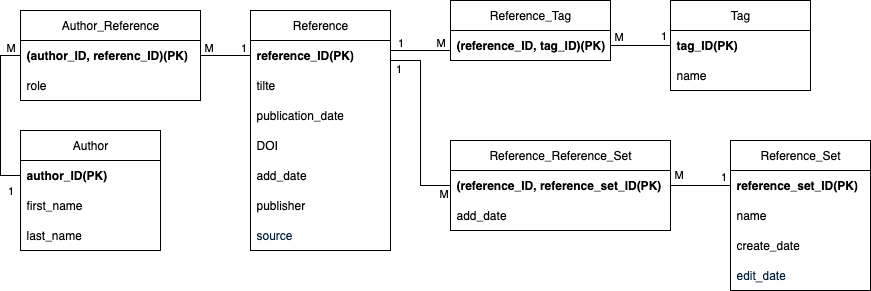

The diagram above was exported from draw.io. Its source (the exported page's mxGraphModel, read from the mxfile embedded in the PNG):
<mxGraphModel dx="973" dy="721" grid="1" gridSize="10" guides="1" tooltips="1" connect="1" arrows="1" fold="1" page="1" pageScale="1" pageWidth="850" pageHeight="1100" math="0" shadow="0">
  <root>
    <mxCell id="0" />
    <mxCell id="1" parent="0" />
    <mxCell id="YIVWj1N6qN33UJy234tw-1" value="Reference" style="swimlane;fontStyle=0;childLayout=stackLayout;horizontal=1;startSize=30;horizontalStack=0;resizeParent=1;resizeParentMax=0;resizeLast=0;collapsible=1;marginBottom=0;whiteSpace=wrap;html=1;" vertex="1" parent="1">
      <mxGeometry x="280" y="230" width="140" height="240" as="geometry" />
    </mxCell>
    <mxCell id="YIVWj1N6qN33UJy234tw-2" value="&lt;b&gt;&lt;span style=&quot;text-align: center;&quot;&gt;reference_&lt;/span&gt;ID(PK)&lt;/b&gt;" style="text;strokeColor=none;fillColor=none;align=left;verticalAlign=middle;spacingLeft=4;spacingRight=4;overflow=hidden;points=[[0,0.5],[1,0.5]];portConstraint=eastwest;rotatable=0;whiteSpace=wrap;html=1;" vertex="1" parent="YIVWj1N6qN33UJy234tw-1">
      <mxGeometry y="30" width="140" height="30" as="geometry" />
    </mxCell>
    <mxCell id="YIVWj1N6qN33UJy234tw-3" value="&lt;div style=&quot;text-align: center;&quot;&gt;&lt;span style=&quot;background-color: transparent; color: light-dark(rgb(0, 0, 0), rgb(255, 255, 255));&quot;&gt;tilte&lt;/span&gt;&lt;/div&gt;" style="text;strokeColor=none;fillColor=none;align=left;verticalAlign=middle;spacingLeft=4;spacingRight=4;overflow=hidden;points=[[0,0.5],[1,0.5]];portConstraint=eastwest;rotatable=0;whiteSpace=wrap;html=1;" vertex="1" parent="YIVWj1N6qN33UJy234tw-1">
      <mxGeometry y="60" width="140" height="30" as="geometry" />
    </mxCell>
    <mxCell id="YIVWj1N6qN33UJy234tw-9" value="publication_date" style="text;strokeColor=none;fillColor=none;align=left;verticalAlign=middle;spacingLeft=4;spacingRight=4;overflow=hidden;points=[[0,0.5],[1,0.5]];portConstraint=eastwest;rotatable=0;whiteSpace=wrap;html=1;" vertex="1" parent="YIVWj1N6qN33UJy234tw-1">
      <mxGeometry y="90" width="140" height="30" as="geometry" />
    </mxCell>
    <mxCell id="YIVWj1N6qN33UJy234tw-10" value="DOI" style="text;strokeColor=none;fillColor=none;align=left;verticalAlign=middle;spacingLeft=4;spacingRight=4;overflow=hidden;points=[[0,0.5],[1,0.5]];portConstraint=eastwest;rotatable=0;whiteSpace=wrap;html=1;" vertex="1" parent="YIVWj1N6qN33UJy234tw-1">
      <mxGeometry y="120" width="140" height="30" as="geometry" />
    </mxCell>
    <mxCell id="YIVWj1N6qN33UJy234tw-11" value="add_date" style="text;strokeColor=none;fillColor=none;align=left;verticalAlign=middle;spacingLeft=4;spacingRight=4;overflow=hidden;points=[[0,0.5],[1,0.5]];portConstraint=eastwest;rotatable=0;whiteSpace=wrap;html=1;" vertex="1" parent="YIVWj1N6qN33UJy234tw-1">
      <mxGeometry y="150" width="140" height="30" as="geometry" />
    </mxCell>
    <mxCell id="YIVWj1N6qN33UJy234tw-12" value="publisher" style="text;strokeColor=none;fillColor=none;align=left;verticalAlign=middle;spacingLeft=4;spacingRight=4;overflow=hidden;points=[[0,0.5],[1,0.5]];portConstraint=eastwest;rotatable=0;whiteSpace=wrap;html=1;" vertex="1" parent="YIVWj1N6qN33UJy234tw-1">
      <mxGeometry y="180" width="140" height="30" as="geometry" />
    </mxCell>
    <mxCell id="YIVWj1N6qN33UJy234tw-13" value="&lt;span style=&quot;color: rgb(0, 29, 53); font-family: &amp;quot;Google Sans&amp;quot;, Arial, sans-serif; background-color: rgb(255, 255, 255);&quot;&gt;&lt;font&gt;source&lt;/font&gt;&lt;/span&gt;" style="text;strokeColor=none;fillColor=none;align=left;verticalAlign=middle;spacingLeft=4;spacingRight=4;overflow=hidden;points=[[0,0.5],[1,0.5]];portConstraint=eastwest;rotatable=0;whiteSpace=wrap;html=1;" vertex="1" parent="YIVWj1N6qN33UJy234tw-1">
      <mxGeometry y="210" width="140" height="30" as="geometry" />
    </mxCell>
    <mxCell id="YIVWj1N6qN33UJy234tw-5" value="&lt;span style=&quot;text-align: left;&quot;&gt;Author&lt;/span&gt;" style="swimlane;fontStyle=0;childLayout=stackLayout;horizontal=1;startSize=30;horizontalStack=0;resizeParent=1;resizeParentMax=0;resizeLast=0;collapsible=1;marginBottom=0;whiteSpace=wrap;html=1;" vertex="1" parent="1">
      <mxGeometry x="50" y="350" width="140" height="120" as="geometry" />
    </mxCell>
    <mxCell id="YIVWj1N6qN33UJy234tw-6" value="&lt;div style=&quot;text-align: center;&quot;&gt;&lt;b style=&quot;background-color: transparent; color: light-dark(rgb(0, 0, 0), rgb(255, 255, 255));&quot;&gt;author_ID(PK)&lt;/b&gt;&lt;/div&gt;" style="text;strokeColor=none;fillColor=none;align=left;verticalAlign=middle;spacingLeft=4;spacingRight=4;overflow=hidden;points=[[0,0.5],[1,0.5]];portConstraint=eastwest;rotatable=0;whiteSpace=wrap;html=1;" vertex="1" parent="YIVWj1N6qN33UJy234tw-5">
      <mxGeometry y="30" width="140" height="30" as="geometry" />
    </mxCell>
    <mxCell id="YIVWj1N6qN33UJy234tw-7" value="&lt;div style=&quot;text-align: center;&quot;&gt;first_name&lt;/div&gt;" style="text;strokeColor=none;fillColor=none;align=left;verticalAlign=middle;spacingLeft=4;spacingRight=4;overflow=hidden;points=[[0,0.5],[1,0.5]];portConstraint=eastwest;rotatable=0;whiteSpace=wrap;html=1;" vertex="1" parent="YIVWj1N6qN33UJy234tw-5">
      <mxGeometry y="60" width="140" height="30" as="geometry" />
    </mxCell>
    <mxCell id="YIVWj1N6qN33UJy234tw-8" value="last_name" style="text;strokeColor=none;fillColor=none;align=left;verticalAlign=middle;spacingLeft=4;spacingRight=4;overflow=hidden;points=[[0,0.5],[1,0.5]];portConstraint=eastwest;rotatable=0;whiteSpace=wrap;html=1;" vertex="1" parent="YIVWj1N6qN33UJy234tw-5">
      <mxGeometry y="90" width="140" height="30" as="geometry" />
    </mxCell>
    <mxCell id="YIVWj1N6qN33UJy234tw-14" value="Tag" style="swimlane;fontStyle=0;childLayout=stackLayout;horizontal=1;startSize=30;horizontalStack=0;resizeParent=1;resizeParentMax=0;resizeLast=0;collapsible=1;marginBottom=0;whiteSpace=wrap;html=1;" vertex="1" parent="1">
      <mxGeometry x="700" y="220" width="140" height="90" as="geometry" />
    </mxCell>
    <mxCell id="YIVWj1N6qN33UJy234tw-15" value="&lt;b&gt;&lt;span style=&quot;text-align: center;&quot;&gt;tag_&lt;/span&gt;ID(PK)&lt;/b&gt;" style="text;strokeColor=none;fillColor=none;align=left;verticalAlign=middle;spacingLeft=4;spacingRight=4;overflow=hidden;points=[[0,0.5],[1,0.5]];portConstraint=eastwest;rotatable=0;whiteSpace=wrap;html=1;" vertex="1" parent="YIVWj1N6qN33UJy234tw-14">
      <mxGeometry y="30" width="140" height="30" as="geometry" />
    </mxCell>
    <mxCell id="YIVWj1N6qN33UJy234tw-16" value="&lt;div style=&quot;text-align: center;&quot;&gt;&lt;span style=&quot;background-color: transparent; color: light-dark(rgb(0, 0, 0), rgb(255, 255, 255));&quot;&gt;name&lt;/span&gt;&lt;/div&gt;" style="text;strokeColor=none;fillColor=none;align=left;verticalAlign=middle;spacingLeft=4;spacingRight=4;overflow=hidden;points=[[0,0.5],[1,0.5]];portConstraint=eastwest;rotatable=0;whiteSpace=wrap;html=1;" vertex="1" parent="YIVWj1N6qN33UJy234tw-14">
      <mxGeometry y="60" width="140" height="30" as="geometry" />
    </mxCell>
    <mxCell id="YIVWj1N6qN33UJy234tw-23" value="Reference_Tag" style="swimlane;fontStyle=0;childLayout=stackLayout;horizontal=1;startSize=30;horizontalStack=0;resizeParent=1;resizeParentMax=0;resizeLast=0;collapsible=1;marginBottom=0;whiteSpace=wrap;html=1;" vertex="1" parent="1">
      <mxGeometry x="480" y="220" width="160" height="60" as="geometry" />
    </mxCell>
    <mxCell id="YIVWj1N6qN33UJy234tw-24" value="&lt;b&gt;&lt;span style=&quot;text-align: center;&quot;&gt;(&lt;/span&gt;&lt;/b&gt;&lt;b&gt;&lt;span style=&quot;text-align: center;&quot;&gt;reference_&lt;/span&gt;ID,&amp;nbsp;&lt;/b&gt;&lt;b&gt;&lt;span style=&quot;text-align: center;&quot;&gt;tag_&lt;/span&gt;ID)(PK)&lt;/b&gt;" style="text;strokeColor=none;fillColor=none;align=left;verticalAlign=middle;spacingLeft=4;spacingRight=4;overflow=hidden;points=[[0,0.5],[1,0.5]];portConstraint=eastwest;rotatable=0;whiteSpace=wrap;html=1;" vertex="1" parent="YIVWj1N6qN33UJy234tw-23">
      <mxGeometry y="30" width="160" height="30" as="geometry" />
    </mxCell>
    <mxCell id="YIVWj1N6qN33UJy234tw-26" value="&lt;span style=&quot;text-align: left;&quot;&gt;Author_&lt;/span&gt;Reference" style="swimlane;fontStyle=0;childLayout=stackLayout;horizontal=1;startSize=30;horizontalStack=0;resizeParent=1;resizeParentMax=0;resizeLast=0;collapsible=1;marginBottom=0;whiteSpace=wrap;html=1;" vertex="1" parent="1">
      <mxGeometry x="50" y="230" width="180" height="90" as="geometry" />
    </mxCell>
    <mxCell id="YIVWj1N6qN33UJy234tw-27" value="&lt;b&gt;&lt;span style=&quot;text-align: center;&quot;&gt;(&lt;/span&gt;&lt;/b&gt;&lt;b style=&quot;color: light-dark(rgb(0, 0, 0), rgb(255, 255, 255)); text-align: center; background-color: transparent;&quot;&gt;author&lt;/b&gt;&lt;b&gt;&lt;span style=&quot;text-align: center;&quot;&gt;_&lt;/span&gt;ID, referenc&lt;/b&gt;&lt;b&gt;&lt;span style=&quot;text-align: center;&quot;&gt;_&lt;/span&gt;ID)(PK)&lt;/b&gt;" style="text;strokeColor=none;fillColor=none;align=left;verticalAlign=middle;spacingLeft=4;spacingRight=4;overflow=hidden;points=[[0,0.5],[1,0.5]];portConstraint=eastwest;rotatable=0;whiteSpace=wrap;html=1;" vertex="1" parent="YIVWj1N6qN33UJy234tw-26">
      <mxGeometry y="30" width="180" height="30" as="geometry" />
    </mxCell>
    <mxCell id="YIVWj1N6qN33UJy234tw-43" value="role" style="text;strokeColor=none;fillColor=none;align=left;verticalAlign=middle;spacingLeft=4;spacingRight=4;overflow=hidden;points=[[0,0.5],[1,0.5]];portConstraint=eastwest;rotatable=0;whiteSpace=wrap;html=1;" vertex="1" parent="YIVWj1N6qN33UJy234tw-26">
      <mxGeometry y="60" width="180" height="30" as="geometry" />
    </mxCell>
    <mxCell id="YIVWj1N6qN33UJy234tw-28" value="Reference_Set" style="swimlane;fontStyle=0;childLayout=stackLayout;horizontal=1;startSize=30;horizontalStack=0;resizeParent=1;resizeParentMax=0;resizeLast=0;collapsible=1;marginBottom=0;whiteSpace=wrap;html=1;" vertex="1" parent="1">
      <mxGeometry x="760" y="360" width="140" height="150" as="geometry" />
    </mxCell>
    <mxCell id="YIVWj1N6qN33UJy234tw-29" value="&lt;b&gt;&lt;span style=&quot;text-align: center;&quot;&gt;reference_set_&lt;/span&gt;ID(PK)&lt;/b&gt;" style="text;strokeColor=none;fillColor=none;align=left;verticalAlign=middle;spacingLeft=4;spacingRight=4;overflow=hidden;points=[[0,0.5],[1,0.5]];portConstraint=eastwest;rotatable=0;whiteSpace=wrap;html=1;" vertex="1" parent="YIVWj1N6qN33UJy234tw-28">
      <mxGeometry y="30" width="140" height="30" as="geometry" />
    </mxCell>
    <mxCell id="YIVWj1N6qN33UJy234tw-30" value="&lt;div style=&quot;text-align: center;&quot;&gt;&lt;span style=&quot;background-color: transparent; color: light-dark(rgb(0, 0, 0), rgb(255, 255, 255));&quot;&gt;name&lt;/span&gt;&lt;/div&gt;" style="text;strokeColor=none;fillColor=none;align=left;verticalAlign=middle;spacingLeft=4;spacingRight=4;overflow=hidden;points=[[0,0.5],[1,0.5]];portConstraint=eastwest;rotatable=0;whiteSpace=wrap;html=1;" vertex="1" parent="YIVWj1N6qN33UJy234tw-28">
      <mxGeometry y="60" width="140" height="30" as="geometry" />
    </mxCell>
    <mxCell id="YIVWj1N6qN33UJy234tw-34" value="create_date" style="text;strokeColor=none;fillColor=none;align=left;verticalAlign=middle;spacingLeft=4;spacingRight=4;overflow=hidden;points=[[0,0.5],[1,0.5]];portConstraint=eastwest;rotatable=0;whiteSpace=wrap;html=1;" vertex="1" parent="YIVWj1N6qN33UJy234tw-28">
      <mxGeometry y="90" width="140" height="30" as="geometry" />
    </mxCell>
    <mxCell id="YIVWj1N6qN33UJy234tw-36" value="&lt;span style=&quot;color: rgb(0, 29, 53); font-family: &amp;quot;Google Sans&amp;quot;, Arial, sans-serif; background-color: rgb(255, 255, 255);&quot;&gt;&lt;font&gt;edit_date&lt;/font&gt;&lt;/span&gt;" style="text;strokeColor=none;fillColor=none;align=left;verticalAlign=middle;spacingLeft=4;spacingRight=4;overflow=hidden;points=[[0,0.5],[1,0.5]];portConstraint=eastwest;rotatable=0;whiteSpace=wrap;html=1;" vertex="1" parent="YIVWj1N6qN33UJy234tw-28">
      <mxGeometry y="120" width="140" height="30" as="geometry" />
    </mxCell>
    <mxCell id="YIVWj1N6qN33UJy234tw-37" value="Reference_Reference_Set" style="swimlane;fontStyle=0;childLayout=stackLayout;horizontal=1;startSize=30;horizontalStack=0;resizeParent=1;resizeParentMax=0;resizeLast=0;collapsible=1;marginBottom=0;whiteSpace=wrap;html=1;" vertex="1" parent="1">
      <mxGeometry x="480" y="360" width="220" height="90" as="geometry" />
    </mxCell>
    <mxCell id="YIVWj1N6qN33UJy234tw-38" value="&lt;b&gt;&lt;span style=&quot;text-align: center;&quot;&gt;(&lt;/span&gt;&lt;/b&gt;&lt;b&gt;&lt;span style=&quot;text-align: center;&quot;&gt;reference_ID,&amp;nbsp;&lt;/span&gt;&lt;/b&gt;&lt;b&gt;&lt;span style=&quot;text-align: center;&quot;&gt;reference_set_&lt;/span&gt;ID(PK)&lt;/b&gt;" style="text;strokeColor=none;fillColor=none;align=left;verticalAlign=middle;spacingLeft=4;spacingRight=4;overflow=hidden;points=[[0,0.5],[1,0.5]];portConstraint=eastwest;rotatable=0;whiteSpace=wrap;html=1;" vertex="1" parent="YIVWj1N6qN33UJy234tw-37">
      <mxGeometry y="30" width="220" height="30" as="geometry" />
    </mxCell>
    <mxCell id="YIVWj1N6qN33UJy234tw-39" value="&lt;div style=&quot;text-align: center;&quot;&gt;&lt;span style=&quot;background-color: transparent; color: light-dark(rgb(0, 0, 0), rgb(255, 255, 255));&quot;&gt;add_date&lt;/span&gt;&lt;/div&gt;" style="text;strokeColor=none;fillColor=none;align=left;verticalAlign=middle;spacingLeft=4;spacingRight=4;overflow=hidden;points=[[0,0.5],[1,0.5]];portConstraint=eastwest;rotatable=0;whiteSpace=wrap;html=1;" vertex="1" parent="YIVWj1N6qN33UJy234tw-37">
      <mxGeometry y="60" width="220" height="30" as="geometry" />
    </mxCell>
    <mxCell id="YIVWj1N6qN33UJy234tw-42" style="edgeStyle=orthogonalEdgeStyle;rounded=0;orthogonalLoop=1;jettySize=auto;html=1;exitX=0;exitY=0.5;exitDx=0;exitDy=0;entryX=0;entryY=0.5;entryDx=0;entryDy=0;endArrow=none;endFill=0;" edge="1" parent="1" source="YIVWj1N6qN33UJy234tw-6" target="YIVWj1N6qN33UJy234tw-27">
      <mxGeometry relative="1" as="geometry" />
    </mxCell>
    <mxCell id="YIVWj1N6qN33UJy234tw-44" value="1" style="edgeLabel;html=1;align=center;verticalAlign=middle;resizable=0;points=[];" vertex="1" connectable="0" parent="YIVWj1N6qN33UJy234tw-42">
      <mxGeometry x="-0.7472" y="2" relative="1" as="geometry">
        <mxPoint x="12" y="15" as="offset" />
      </mxGeometry>
    </mxCell>
    <mxCell id="YIVWj1N6qN33UJy234tw-45" value="M" style="edgeLabel;html=1;align=center;verticalAlign=middle;resizable=0;points=[];" vertex="1" connectable="0" parent="YIVWj1N6qN33UJy234tw-42">
      <mxGeometry x="0.7858" y="-2" relative="1" as="geometry">
        <mxPoint x="7" y="-10" as="offset" />
      </mxGeometry>
    </mxCell>
    <mxCell id="YIVWj1N6qN33UJy234tw-46" style="edgeStyle=orthogonalEdgeStyle;rounded=0;orthogonalLoop=1;jettySize=auto;html=1;exitX=1;exitY=0.5;exitDx=0;exitDy=0;entryX=0;entryY=0.5;entryDx=0;entryDy=0;endArrow=none;endFill=0;" edge="1" parent="1" source="YIVWj1N6qN33UJy234tw-27" target="YIVWj1N6qN33UJy234tw-2">
      <mxGeometry relative="1" as="geometry" />
    </mxCell>
    <mxCell id="YIVWj1N6qN33UJy234tw-48" value="1" style="edgeLabel;html=1;align=center;verticalAlign=middle;resizable=0;points=[];" vertex="1" connectable="0" parent="YIVWj1N6qN33UJy234tw-46">
      <mxGeometry x="0.5362" relative="1" as="geometry">
        <mxPoint x="4" y="-8" as="offset" />
      </mxGeometry>
    </mxCell>
    <mxCell id="YIVWj1N6qN33UJy234tw-49" value="M" style="edgeLabel;html=1;align=center;verticalAlign=middle;resizable=0;points=[];" vertex="1" connectable="0" parent="YIVWj1N6qN33UJy234tw-46">
      <mxGeometry x="-0.5449" y="3" relative="1" as="geometry">
        <mxPoint x="-4" y="-5" as="offset" />
      </mxGeometry>
    </mxCell>
    <mxCell id="YIVWj1N6qN33UJy234tw-50" style="edgeStyle=orthogonalEdgeStyle;rounded=0;orthogonalLoop=1;jettySize=auto;html=1;exitX=1;exitY=0.5;exitDx=0;exitDy=0;entryX=0;entryY=0.5;entryDx=0;entryDy=0;endArrow=none;endFill=0;" edge="1" parent="1" source="YIVWj1N6qN33UJy234tw-2" target="YIVWj1N6qN33UJy234tw-24">
      <mxGeometry relative="1" as="geometry">
        <Array as="points">
          <mxPoint x="420" y="270" />
          <mxPoint x="480" y="270" />
        </Array>
      </mxGeometry>
    </mxCell>
    <mxCell id="YIVWj1N6qN33UJy234tw-51" value="M" style="edgeLabel;html=1;align=center;verticalAlign=middle;resizable=0;points=[];" vertex="1" connectable="0" parent="YIVWj1N6qN33UJy234tw-50">
      <mxGeometry x="0.5865" relative="1" as="geometry">
        <mxPoint x="-1" y="-8" as="offset" />
      </mxGeometry>
    </mxCell>
    <mxCell id="YIVWj1N6qN33UJy234tw-52" value="1" style="edgeLabel;html=1;align=center;verticalAlign=middle;resizable=0;points=[];" vertex="1" connectable="0" parent="YIVWj1N6qN33UJy234tw-50">
      <mxGeometry x="-0.855" relative="1" as="geometry">
        <mxPoint x="10" y="-8" as="offset" />
      </mxGeometry>
    </mxCell>
    <mxCell id="YIVWj1N6qN33UJy234tw-53" style="edgeStyle=orthogonalEdgeStyle;rounded=0;orthogonalLoop=1;jettySize=auto;html=1;exitX=1;exitY=0.5;exitDx=0;exitDy=0;entryX=0;entryY=0.5;entryDx=0;entryDy=0;endArrow=none;endFill=0;" edge="1" parent="1" source="YIVWj1N6qN33UJy234tw-24" target="YIVWj1N6qN33UJy234tw-15">
      <mxGeometry relative="1" as="geometry" />
    </mxCell>
    <mxCell id="YIVWj1N6qN33UJy234tw-54" value="1" style="edgeLabel;html=1;align=center;verticalAlign=middle;resizable=0;points=[];" vertex="1" connectable="0" parent="YIVWj1N6qN33UJy234tw-53">
      <mxGeometry x="0.7667" y="-2" relative="1" as="geometry">
        <mxPoint y="-12" as="offset" />
      </mxGeometry>
    </mxCell>
    <mxCell id="YIVWj1N6qN33UJy234tw-55" value="M" style="edgeLabel;html=1;align=center;verticalAlign=middle;resizable=0;points=[];" vertex="1" connectable="0" parent="YIVWj1N6qN33UJy234tw-53">
      <mxGeometry x="-0.7829" y="-1" relative="1" as="geometry">
        <mxPoint x="1" y="-10" as="offset" />
      </mxGeometry>
    </mxCell>
    <mxCell id="YIVWj1N6qN33UJy234tw-56" style="edgeStyle=orthogonalEdgeStyle;rounded=0;orthogonalLoop=1;jettySize=auto;html=1;exitX=1;exitY=0.5;exitDx=0;exitDy=0;entryX=0;entryY=0.5;entryDx=0;entryDy=0;endArrow=none;endFill=0;" edge="1" parent="1" source="YIVWj1N6qN33UJy234tw-2" target="YIVWj1N6qN33UJy234tw-38">
      <mxGeometry relative="1" as="geometry">
        <Array as="points">
          <mxPoint x="420" y="280" />
          <mxPoint x="450" y="280" />
          <mxPoint x="450" y="405" />
        </Array>
      </mxGeometry>
    </mxCell>
    <mxCell id="YIVWj1N6qN33UJy234tw-57" value="1" style="edgeLabel;html=1;align=center;verticalAlign=middle;resizable=0;points=[];" vertex="1" connectable="0" parent="YIVWj1N6qN33UJy234tw-56">
      <mxGeometry x="-0.8869" y="-1" relative="1" as="geometry">
        <mxPoint x="2" y="7" as="offset" />
      </mxGeometry>
    </mxCell>
    <mxCell id="YIVWj1N6qN33UJy234tw-58" value="M" style="edgeLabel;html=1;align=center;verticalAlign=middle;resizable=0;points=[];" vertex="1" connectable="0" parent="YIVWj1N6qN33UJy234tw-56">
      <mxGeometry x="0.9201" relative="1" as="geometry">
        <mxPoint y="8" as="offset" />
      </mxGeometry>
    </mxCell>
    <mxCell id="YIVWj1N6qN33UJy234tw-59" style="edgeStyle=orthogonalEdgeStyle;rounded=0;orthogonalLoop=1;jettySize=auto;html=1;exitX=1;exitY=0.5;exitDx=0;exitDy=0;entryX=0;entryY=0.5;entryDx=0;entryDy=0;endArrow=none;endFill=0;" edge="1" parent="1" source="YIVWj1N6qN33UJy234tw-38" target="YIVWj1N6qN33UJy234tw-29">
      <mxGeometry relative="1" as="geometry" />
    </mxCell>
    <mxCell id="YIVWj1N6qN33UJy234tw-60" value="1" style="edgeLabel;html=1;align=center;verticalAlign=middle;resizable=0;points=[];" vertex="1" connectable="0" parent="YIVWj1N6qN33UJy234tw-59">
      <mxGeometry x="0.6724" relative="1" as="geometry">
        <mxPoint x="2" y="-9" as="offset" />
      </mxGeometry>
    </mxCell>
    <mxCell id="YIVWj1N6qN33UJy234tw-61" value="M" style="edgeLabel;html=1;align=center;verticalAlign=middle;resizable=0;points=[];" vertex="1" connectable="0" parent="YIVWj1N6qN33UJy234tw-59">
      <mxGeometry x="-0.7585" y="1" relative="1" as="geometry">
        <mxPoint y="-10" as="offset" />
      </mxGeometry>
    </mxCell>
  </root>
</mxGraphModel>